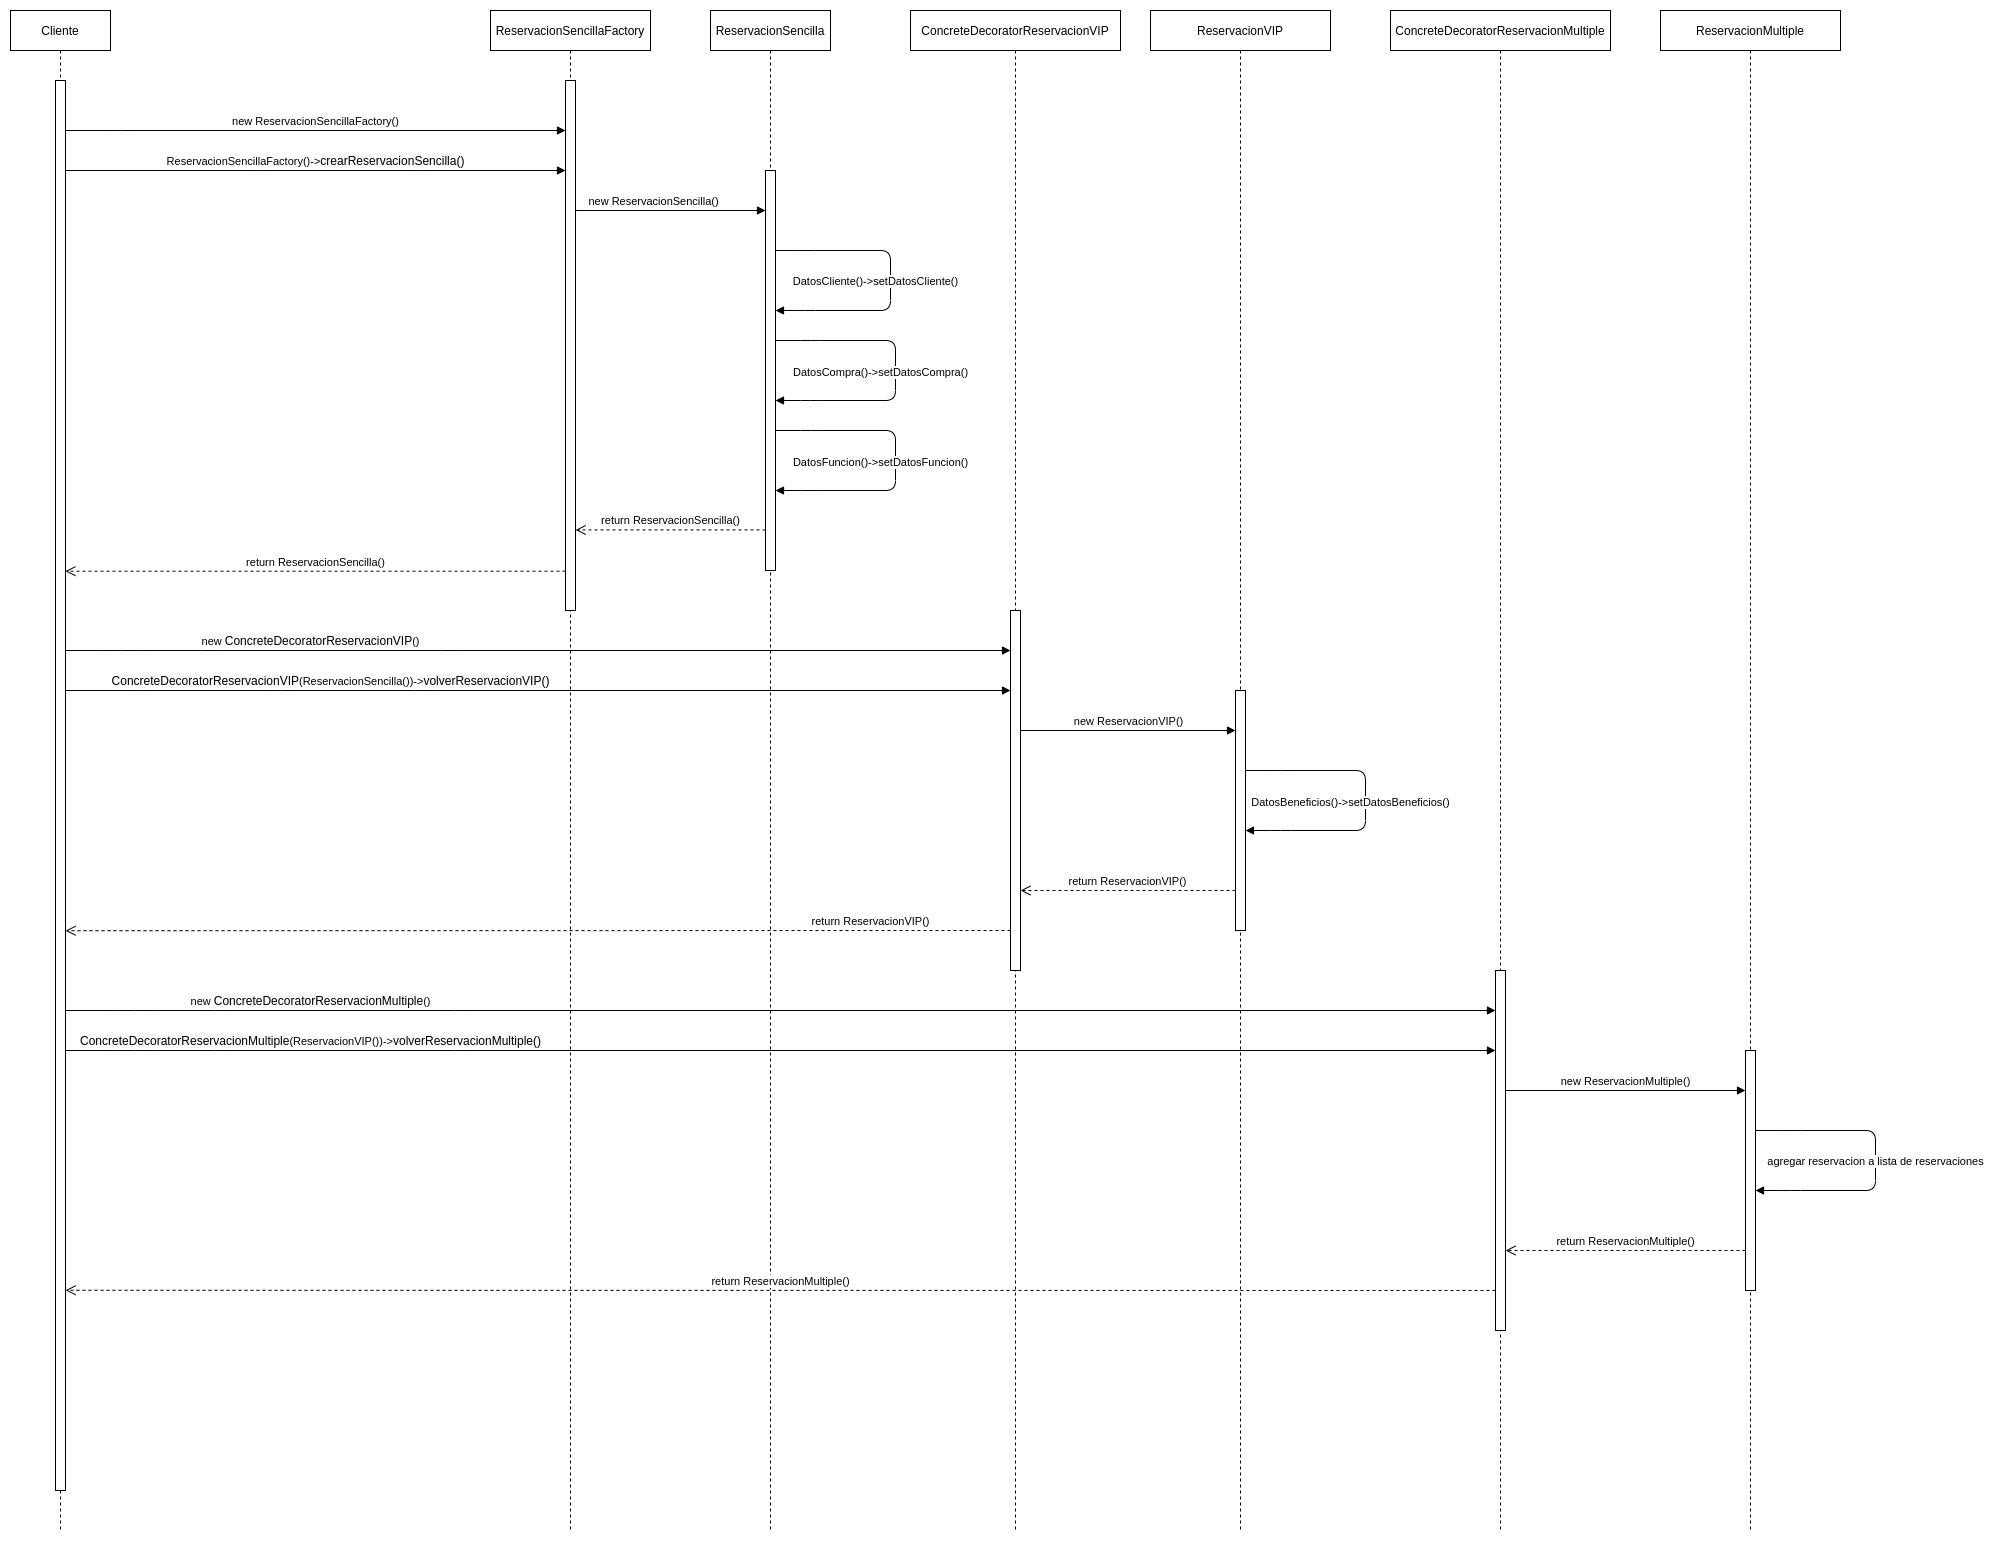

The diagram above was exported from draw.io. Its source (the exported page's mxGraphModel, read from the mxfile embedded in the PNG):
<mxGraphModel dx="1864" dy="681" grid="1" gridSize="10" guides="1" tooltips="1" connect="1" arrows="1" fold="1" page="1" pageScale="1" pageWidth="850" pageHeight="1100" math="0" shadow="0">
  <root>
    <mxCell id="0" />
    <mxCell id="1" parent="0" />
    <mxCell id="tfOXLWFE9za8FCACdLGF-1" value="Cliente" style="shape=umlLifeline;perimeter=lifelinePerimeter;container=1;collapsible=0;recursiveResize=0;rounded=0;shadow=0;strokeWidth=1;" parent="1" vertex="1">
      <mxGeometry x="-10" y="80" width="100" height="1520" as="geometry" />
    </mxCell>
    <mxCell id="tfOXLWFE9za8FCACdLGF-2" value="" style="points=[];perimeter=orthogonalPerimeter;rounded=0;shadow=0;strokeWidth=1;" parent="tfOXLWFE9za8FCACdLGF-1" vertex="1">
      <mxGeometry x="45" y="70" width="10" height="1410" as="geometry" />
    </mxCell>
    <mxCell id="tfOXLWFE9za8FCACdLGF-3" value="ReservacionSencillaFactory" style="shape=umlLifeline;perimeter=lifelinePerimeter;container=1;collapsible=0;recursiveResize=0;rounded=0;shadow=0;strokeWidth=1;" parent="1" vertex="1">
      <mxGeometry x="470" y="80" width="160" height="1520" as="geometry" />
    </mxCell>
    <mxCell id="tfOXLWFE9za8FCACdLGF-4" value="" style="points=[];perimeter=orthogonalPerimeter;rounded=0;shadow=0;strokeWidth=1;" parent="tfOXLWFE9za8FCACdLGF-3" vertex="1">
      <mxGeometry x="75" y="70" width="10" height="530" as="geometry" />
    </mxCell>
    <mxCell id="tfOXLWFE9za8FCACdLGF-36" value="&lt;span style=&quot;font-size: 12px ; background-color: rgb(248 , 249 , 250)&quot;&gt;ConcreteDecoratorReservacionMultiple&lt;/span&gt;(ReservacionVIP())-&amp;gt;&lt;span style=&quot;font-size: 12px ; text-align: left ; background-color: rgb(248 , 249 , 250)&quot;&gt;volverReservacionMultiple()&lt;/span&gt;" style="html=1;verticalAlign=bottom;endArrow=block;" parent="tfOXLWFE9za8FCACdLGF-3" edge="1">
      <mxGeometry x="-0.6573" width="80" relative="1" as="geometry">
        <mxPoint x="-425" y="1040" as="sourcePoint" />
        <mxPoint x="1005" y="1040" as="targetPoint" />
        <Array as="points">
          <mxPoint x="-375" y="1040" />
          <mxPoint x="-345" y="1040" />
          <mxPoint x="-275" y="1040" />
          <mxPoint x="-35" y="1040" />
        </Array>
        <mxPoint as="offset" />
      </mxGeometry>
    </mxCell>
    <mxCell id="tfOXLWFE9za8FCACdLGF-11" value="ReservacionSencilla" style="shape=umlLifeline;perimeter=lifelinePerimeter;container=1;collapsible=0;recursiveResize=0;rounded=0;shadow=0;strokeWidth=1;" parent="1" vertex="1">
      <mxGeometry x="690" y="80" width="120" height="1520" as="geometry" />
    </mxCell>
    <mxCell id="tfOXLWFE9za8FCACdLGF-12" value="" style="points=[];perimeter=orthogonalPerimeter;rounded=0;shadow=0;strokeWidth=1;" parent="tfOXLWFE9za8FCACdLGF-11" vertex="1">
      <mxGeometry x="55" y="160" width="10" height="400" as="geometry" />
    </mxCell>
    <mxCell id="tfOXLWFE9za8FCACdLGF-24" value="DatosCliente()-&amp;gt;setDatosCliente()" style="html=1;verticalAlign=bottom;endArrow=block;" parent="tfOXLWFE9za8FCACdLGF-11" edge="1">
      <mxGeometry x="0.0714" y="-15" width="80" relative="1" as="geometry">
        <mxPoint x="65" y="240" as="sourcePoint" />
        <mxPoint x="65" y="300" as="targetPoint" />
        <Array as="points">
          <mxPoint x="95" y="240" />
          <mxPoint x="180" y="240" />
          <mxPoint x="180" y="300" />
          <mxPoint x="95" y="300" />
        </Array>
        <mxPoint as="offset" />
      </mxGeometry>
    </mxCell>
    <mxCell id="tfOXLWFE9za8FCACdLGF-25" value="DatosCompra()-&amp;gt;setDatosCompra()" style="html=1;verticalAlign=bottom;endArrow=block;" parent="tfOXLWFE9za8FCACdLGF-11" edge="1">
      <mxGeometry x="0.0714" y="-15" width="80" relative="1" as="geometry">
        <mxPoint x="65" y="330" as="sourcePoint" />
        <mxPoint x="65" y="390" as="targetPoint" />
        <Array as="points">
          <mxPoint x="100" y="330" />
          <mxPoint x="185" y="330" />
          <mxPoint x="185" y="390" />
          <mxPoint x="100" y="390" />
        </Array>
        <mxPoint as="offset" />
      </mxGeometry>
    </mxCell>
    <mxCell id="tfOXLWFE9za8FCACdLGF-26" value="DatosFuncion()-&amp;gt;setDatosFuncion()" style="html=1;verticalAlign=bottom;endArrow=block;" parent="tfOXLWFE9za8FCACdLGF-11" edge="1">
      <mxGeometry x="0.0714" y="-15" width="80" relative="1" as="geometry">
        <mxPoint x="65" y="420" as="sourcePoint" />
        <mxPoint x="65" y="480" as="targetPoint" />
        <Array as="points">
          <mxPoint x="100" y="420" />
          <mxPoint x="185" y="420" />
          <mxPoint x="185" y="480" />
          <mxPoint x="100" y="480" />
        </Array>
        <mxPoint as="offset" />
      </mxGeometry>
    </mxCell>
    <mxCell id="tfOXLWFE9za8FCACdLGF-13" value="ConcreteDecoratorReservacionVIP" style="shape=umlLifeline;perimeter=lifelinePerimeter;container=1;collapsible=0;recursiveResize=0;rounded=0;shadow=0;strokeWidth=1;" parent="1" vertex="1">
      <mxGeometry x="890" y="80" width="210" height="1520" as="geometry" />
    </mxCell>
    <mxCell id="tfOXLWFE9za8FCACdLGF-14" value="" style="points=[];perimeter=orthogonalPerimeter;rounded=0;shadow=0;strokeWidth=1;" parent="tfOXLWFE9za8FCACdLGF-13" vertex="1">
      <mxGeometry x="100" y="600" width="10" height="360" as="geometry" />
    </mxCell>
    <mxCell id="tfOXLWFE9za8FCACdLGF-31" value="new ReservacionVIP()" style="html=1;verticalAlign=bottom;endArrow=block;" parent="tfOXLWFE9za8FCACdLGF-13" target="tfOXLWFE9za8FCACdLGF-18" edge="1">
      <mxGeometry width="80" relative="1" as="geometry">
        <mxPoint x="110" y="720" as="sourcePoint" />
        <mxPoint x="310" y="720" as="targetPoint" />
      </mxGeometry>
    </mxCell>
    <mxCell id="tfOXLWFE9za8FCACdLGF-15" value="ConcreteDecoratorReservacionMultiple" style="shape=umlLifeline;perimeter=lifelinePerimeter;container=1;collapsible=0;recursiveResize=0;rounded=0;shadow=0;strokeWidth=1;" parent="1" vertex="1">
      <mxGeometry x="1370" y="80" width="220" height="1520" as="geometry" />
    </mxCell>
    <mxCell id="tfOXLWFE9za8FCACdLGF-16" value="" style="points=[];perimeter=orthogonalPerimeter;rounded=0;shadow=0;strokeWidth=1;" parent="tfOXLWFE9za8FCACdLGF-15" vertex="1">
      <mxGeometry x="105" y="960" width="10" height="360" as="geometry" />
    </mxCell>
    <mxCell id="tfOXLWFE9za8FCACdLGF-37" value="new ReservacionMultiple()" style="html=1;verticalAlign=bottom;endArrow=block;" parent="tfOXLWFE9za8FCACdLGF-15" target="tfOXLWFE9za8FCACdLGF-20" edge="1">
      <mxGeometry width="80" relative="1" as="geometry">
        <mxPoint x="115" y="1080" as="sourcePoint" />
        <mxPoint x="195" y="1080" as="targetPoint" />
      </mxGeometry>
    </mxCell>
    <mxCell id="tfOXLWFE9za8FCACdLGF-40" value="return ReservacionMultiple()" style="html=1;verticalAlign=bottom;endArrow=open;dashed=1;endSize=8;entryX=1.006;entryY=0.858;entryDx=0;entryDy=0;entryPerimeter=0;" parent="tfOXLWFE9za8FCACdLGF-15" target="tfOXLWFE9za8FCACdLGF-2" edge="1">
      <mxGeometry relative="1" as="geometry">
        <mxPoint x="105" y="1280" as="sourcePoint" />
        <mxPoint x="-1310" y="1280" as="targetPoint" />
      </mxGeometry>
    </mxCell>
    <mxCell id="tfOXLWFE9za8FCACdLGF-17" value="ReservacionVIP" style="shape=umlLifeline;perimeter=lifelinePerimeter;container=1;collapsible=0;recursiveResize=0;rounded=0;shadow=0;strokeWidth=1;" parent="1" vertex="1">
      <mxGeometry x="1130" y="80" width="180" height="1520" as="geometry" />
    </mxCell>
    <mxCell id="tfOXLWFE9za8FCACdLGF-18" value="" style="points=[];perimeter=orthogonalPerimeter;rounded=0;shadow=0;strokeWidth=1;" parent="tfOXLWFE9za8FCACdLGF-17" vertex="1">
      <mxGeometry x="85" y="680" width="10" height="240" as="geometry" />
    </mxCell>
    <mxCell id="tfOXLWFE9za8FCACdLGF-32" value="DatosBeneficios()-&amp;gt;setDatosBeneficios()" style="html=1;verticalAlign=bottom;endArrow=block;" parent="tfOXLWFE9za8FCACdLGF-17" edge="1">
      <mxGeometry x="0.0714" y="-15" width="80" relative="1" as="geometry">
        <mxPoint x="95" y="760" as="sourcePoint" />
        <mxPoint x="95" y="820" as="targetPoint" />
        <Array as="points">
          <mxPoint x="130" y="760" />
          <mxPoint x="215" y="760" />
          <mxPoint x="215" y="820" />
          <mxPoint x="130" y="820" />
        </Array>
        <mxPoint as="offset" />
      </mxGeometry>
    </mxCell>
    <mxCell id="tfOXLWFE9za8FCACdLGF-33" value="return ReservacionVIP()" style="html=1;verticalAlign=bottom;endArrow=open;dashed=1;endSize=8;" parent="tfOXLWFE9za8FCACdLGF-17" source="tfOXLWFE9za8FCACdLGF-18" edge="1">
      <mxGeometry relative="1" as="geometry">
        <mxPoint x="79.85999999999967" y="880" as="sourcePoint" />
        <mxPoint x="-130" y="880" as="targetPoint" />
      </mxGeometry>
    </mxCell>
    <mxCell id="tfOXLWFE9za8FCACdLGF-19" value="ReservacionMultiple" style="shape=umlLifeline;perimeter=lifelinePerimeter;container=1;collapsible=0;recursiveResize=0;rounded=0;shadow=0;strokeWidth=1;" parent="1" vertex="1">
      <mxGeometry x="1640" y="80" width="180" height="1520" as="geometry" />
    </mxCell>
    <mxCell id="tfOXLWFE9za8FCACdLGF-20" value="" style="points=[];perimeter=orthogonalPerimeter;rounded=0;shadow=0;strokeWidth=1;" parent="tfOXLWFE9za8FCACdLGF-19" vertex="1">
      <mxGeometry x="85" y="1040" width="10" height="240" as="geometry" />
    </mxCell>
    <mxCell id="tfOXLWFE9za8FCACdLGF-38" value="agregar reservacion a lista de reservaciones" style="html=1;verticalAlign=bottom;endArrow=block;" parent="tfOXLWFE9za8FCACdLGF-19" edge="1">
      <mxGeometry x="0.0667" width="80" relative="1" as="geometry">
        <mxPoint x="95" y="1120" as="sourcePoint" />
        <mxPoint x="95" y="1180" as="targetPoint" />
        <Array as="points">
          <mxPoint x="130" y="1120" />
          <mxPoint x="215" y="1120" />
          <mxPoint x="215" y="1180" />
          <mxPoint x="130" y="1180" />
        </Array>
        <mxPoint as="offset" />
      </mxGeometry>
    </mxCell>
    <mxCell id="tfOXLWFE9za8FCACdLGF-39" value="return ReservacionMultiple()" style="html=1;verticalAlign=bottom;endArrow=open;dashed=1;endSize=8;" parent="tfOXLWFE9za8FCACdLGF-19" target="tfOXLWFE9za8FCACdLGF-16" edge="1">
      <mxGeometry relative="1" as="geometry">
        <mxPoint x="85" y="1240" as="sourcePoint" />
        <mxPoint x="-130" y="1240" as="targetPoint" />
      </mxGeometry>
    </mxCell>
    <mxCell id="tfOXLWFE9za8FCACdLGF-22" value="ReservacionSencillaFactory()-&amp;gt;&lt;span style=&quot;font-size: 12px ; text-align: left ; background-color: rgb(248 , 249 , 250)&quot;&gt;crearReservacionSencilla()&lt;/span&gt;" style="html=1;verticalAlign=bottom;endArrow=block;" parent="1" source="tfOXLWFE9za8FCACdLGF-2" target="tfOXLWFE9za8FCACdLGF-4" edge="1">
      <mxGeometry width="80" relative="1" as="geometry">
        <mxPoint x="50" y="210" as="sourcePoint" />
        <mxPoint x="260" y="210" as="targetPoint" />
        <Array as="points">
          <mxPoint x="240" y="240" />
          <mxPoint x="400" y="240" />
        </Array>
      </mxGeometry>
    </mxCell>
    <mxCell id="tfOXLWFE9za8FCACdLGF-23" value="new ReservacionSencilla()" style="html=1;verticalAlign=bottom;endArrow=block;" parent="1" target="tfOXLWFE9za8FCACdLGF-12" edge="1">
      <mxGeometry width="80" relative="1" as="geometry">
        <mxPoint x="580" y="280" as="sourcePoint" />
        <mxPoint x="620" y="280" as="targetPoint" />
        <Array as="points">
          <mxPoint x="550" y="280" />
        </Array>
      </mxGeometry>
    </mxCell>
    <mxCell id="tfOXLWFE9za8FCACdLGF-21" value="new ReservacionSencillaFactory()" style="html=1;verticalAlign=bottom;endArrow=block;" parent="1" source="tfOXLWFE9za8FCACdLGF-2" target="tfOXLWFE9za8FCACdLGF-4" edge="1">
      <mxGeometry width="80" relative="1" as="geometry">
        <mxPoint x="45" y="180" as="sourcePoint" />
        <mxPoint x="125" y="180" as="targetPoint" />
        <Array as="points">
          <mxPoint x="100" y="200" />
        </Array>
      </mxGeometry>
    </mxCell>
    <mxCell id="tfOXLWFE9za8FCACdLGF-27" value="return ReservacionSencilla()" style="html=1;verticalAlign=bottom;endArrow=open;dashed=1;endSize=8;entryX=1.014;entryY=0.848;entryDx=0;entryDy=0;entryPerimeter=0;" parent="1" source="tfOXLWFE9za8FCACdLGF-12" target="tfOXLWFE9za8FCACdLGF-4" edge="1">
      <mxGeometry relative="1" as="geometry">
        <mxPoint x="620" y="600" as="sourcePoint" />
        <mxPoint x="590" y="600" as="targetPoint" />
      </mxGeometry>
    </mxCell>
    <mxCell id="tfOXLWFE9za8FCACdLGF-28" value="return ReservacionSencilla()" style="html=1;verticalAlign=bottom;endArrow=open;dashed=1;endSize=8;entryX=0.989;entryY=0.348;entryDx=0;entryDy=0;entryPerimeter=0;" parent="1" source="tfOXLWFE9za8FCACdLGF-4" target="tfOXLWFE9za8FCACdLGF-2" edge="1">
      <mxGeometry relative="1" as="geometry">
        <mxPoint x="380.4699999999996" y="640" as="sourcePoint" />
        <mxPoint x="90" y="639" as="targetPoint" />
      </mxGeometry>
    </mxCell>
    <mxCell id="tfOXLWFE9za8FCACdLGF-29" value="new&amp;nbsp;&lt;span style=&quot;font-size: 12px ; background-color: rgb(248 , 249 , 250)&quot;&gt;ConcreteDecoratorReservacionVIP&lt;/span&gt;()" style="html=1;verticalAlign=bottom;endArrow=block;" parent="1" source="tfOXLWFE9za8FCACdLGF-2" edge="1">
      <mxGeometry x="-0.4815" width="80" relative="1" as="geometry">
        <mxPoint x="50" y="680" as="sourcePoint" />
        <mxPoint x="990" y="720" as="targetPoint" />
        <Array as="points">
          <mxPoint x="90" y="720" />
          <mxPoint x="120" y="720" />
          <mxPoint x="190" y="720" />
          <mxPoint x="430" y="720" />
        </Array>
        <mxPoint as="offset" />
      </mxGeometry>
    </mxCell>
    <mxCell id="tfOXLWFE9za8FCACdLGF-30" value="&lt;span style=&quot;font-size: 12px ; background-color: rgb(248 , 249 , 250)&quot;&gt;ConcreteDecoratorReservacionVIP&lt;/span&gt;(ReservacionSencilla())-&amp;gt;&lt;span style=&quot;font-size: 12px ; text-align: left ; background-color: rgb(248 , 249 , 250)&quot;&gt;volverReservacionVIP()&lt;/span&gt;" style="html=1;verticalAlign=bottom;endArrow=block;" parent="1" source="tfOXLWFE9za8FCACdLGF-2" edge="1">
      <mxGeometry x="-0.4392" width="80" relative="1" as="geometry">
        <mxPoint x="50" y="720" as="sourcePoint" />
        <mxPoint x="990" y="760" as="targetPoint" />
        <Array as="points">
          <mxPoint x="120" y="760" />
          <mxPoint x="260" y="760" />
          <mxPoint x="405" y="760" />
        </Array>
        <mxPoint as="offset" />
      </mxGeometry>
    </mxCell>
    <mxCell id="tfOXLWFE9za8FCACdLGF-34" value="return ReservacionVIP()" style="html=1;verticalAlign=bottom;endArrow=open;dashed=1;endSize=8;entryX=1.003;entryY=0.603;entryDx=0;entryDy=0;entryPerimeter=0;" parent="1" target="tfOXLWFE9za8FCACdLGF-2" edge="1">
      <mxGeometry x="-0.7037" relative="1" as="geometry">
        <mxPoint x="990" y="1000" as="sourcePoint" />
        <mxPoint x="720" y="1000" as="targetPoint" />
        <mxPoint as="offset" />
      </mxGeometry>
    </mxCell>
    <mxCell id="tfOXLWFE9za8FCACdLGF-35" value="new&amp;nbsp;&lt;span style=&quot;font-size: 12px ; background-color: rgb(248 , 249 , 250)&quot;&gt;ConcreteDecoratorReservacionMultiple&lt;/span&gt;()" style="html=1;verticalAlign=bottom;endArrow=block;" parent="1" source="tfOXLWFE9za8FCACdLGF-2" target="tfOXLWFE9za8FCACdLGF-16" edge="1">
      <mxGeometry x="-0.6573" width="80" relative="1" as="geometry">
        <mxPoint x="50" y="1080" as="sourcePoint" />
        <mxPoint x="995" y="1080" as="targetPoint" />
        <Array as="points">
          <mxPoint x="95" y="1080" />
          <mxPoint x="125" y="1080" />
          <mxPoint x="195" y="1080" />
          <mxPoint x="435" y="1080" />
        </Array>
        <mxPoint as="offset" />
      </mxGeometry>
    </mxCell>
  </root>
</mxGraphModel>